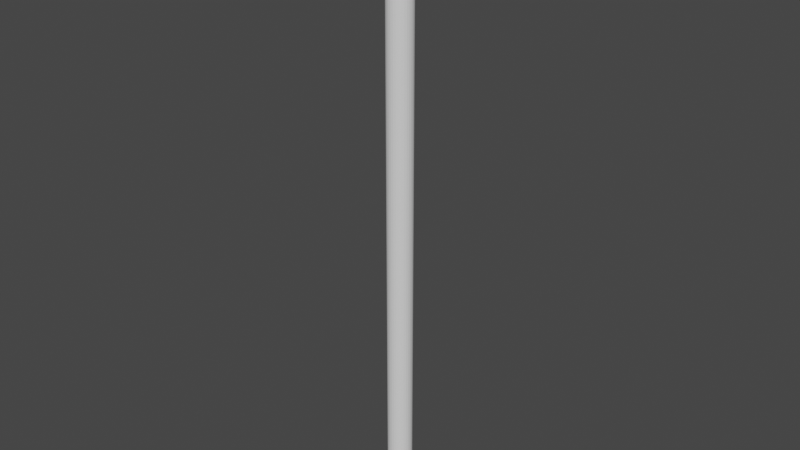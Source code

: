 # Source: rope.blend  (saved by Blender 3.4.6; exported with 4.5.12 LTS)
import bpy
from mathutils import Matrix  # noqa: F401  (used for matrix-valued properties, if any)

bpy.ops.wm.read_factory_settings(use_empty=True)
scene = bpy.context.scene
scene.name = 'Scene'

# ---- collections
col_collection = bpy.data.collections.new('Collection'); scene.collection.children.link(col_collection)

# ---- world
world_world = bpy.data.worlds.new('World'); scene.world = world_world
world_world.use_nodes = True; world_world.node_tree.nodes.clear()
_N = world_world.node_tree.nodes; _L = world_world.node_tree.links
n0 = _N.new('ShaderNodeOutputWorld'); n0.name = 'World Output'; n0.location = (300, 300)
n1 = _N.new('ShaderNodeBackground'); n1.name = 'Background'; n1.location = (10, 300)
n1.inputs[0].default_value = (0.05088, 0.05088, 0.05088, 1.0)
_L.new(n1.outputs[0], n0.inputs[0])
n0.is_active_output = True
world_world.color = (0.05088, 0.05088, 0.05088)
world_world.use_sun_shadow = False
world_world.sun_shadow_jitter_overblur = 0.0

# ---- meshes
me_cylinder = bpy.data.meshes.new('Cylinder')
me_cylinder.from_pydata([(0.0, 1.0, -1.0), (0.0, 1.0, 1.0), (0.1951, 0.9808, -1.0), (0.1951, 0.9808, 1.0), (0.3827, 0.9239, -1.0), (0.3827, 0.9239, 1.0), (0.5556, 0.8315, -1.0), (0.5556, 0.8315, 1.0), (0.7071, 0.7071, -1.0), (0.7071, 0.7071, 1.0), (0.8315, 0.5556, -1.0), (0.8315, 0.5556, 1.0), (0.9239, 0.3827, -1.0), (0.9239, 0.3827, 1.0), (0.9808, 0.1951, -1.0), (0.9808, 0.1951, 1.0), (1.0, 0.0, -1.0), (1.0, 0.0, 1.0), (0.9808, -0.1951, -1.0), (0.9808, -0.1951, 1.0), (0.9239, -0.3827, -1.0), (0.9239, -0.3827, 1.0), (0.8315, -0.5556, -1.0), (0.8315, -0.5556, 1.0), (0.7071, -0.7071, -1.0), (0.7071, -0.7071, 1.0), (0.5556, -0.8315, -1.0), (0.5556, -0.8315, 1.0), (0.3827, -0.9239, -1.0), (0.3827, -0.9239, 1.0), (0.1951, -0.9808, -1.0), (0.1951, -0.9808, 1.0), (0.0, -1.0, -1.0), (0.0, -1.0, 1.0), (-0.1951, -0.9808, -1.0), (-0.1951, -0.9808, 1.0), (-0.3827, -0.9239, -1.0), (-0.3827, -0.9239, 1.0), (-0.5556, -0.8315, -1.0), (-0.5556, -0.8315, 1.0), (-0.7071, -0.7071, -1.0), (-0.7071, -0.7071, 1.0), (-0.8315, -0.5556, -1.0), (-0.8315, -0.5556, 1.0), (-0.9239, -0.3827, -1.0), (-0.9239, -0.3827, 1.0), (-0.9808, -0.1951, -1.0), (-0.9808, -0.1951, 1.0), (-1.0, 0.0, -1.0), (-1.0, 0.0, 1.0), (-0.9808, 0.1951, -1.0), (-0.9808, 0.1951, 1.0), (-0.9239, 0.3827, -1.0), (-0.9239, 0.3827, 1.0), (-0.8315, 0.5556, -1.0), (-0.8315, 0.5556, 1.0), (-0.7071, 0.7071, -1.0), (-0.7071, 0.7071, 1.0), (-0.5556, 0.8315, -1.0), (-0.5556, 0.8315, 1.0), (-0.3827, 0.9239, -1.0), (-0.3827, 0.9239, 1.0), (-0.1951, 0.9808, -1.0), (-0.1951, 0.9808, 1.0)], [], [(0, 1, 3, 2), (2, 3, 5, 4), (4, 5, 7, 6), (6, 7, 9, 8), (8, 9, 11, 10), (10, 11, 13, 12), (12, 13, 15, 14), (14, 15, 17, 16), (16, 17, 19, 18), (18, 19, 21, 20), (20, 21, 23, 22), (22, 23, 25, 24), (24, 25, 27, 26), (26, 27, 29, 28), (28, 29, 31, 30), (30, 31, 33, 32), (32, 33, 35, 34), (34, 35, 37, 36), (36, 37, 39, 38), (38, 39, 41, 40), (40, 41, 43, 42), (42, 43, 45, 44), (44, 45, 47, 46), (46, 47, 49, 48), (48, 49, 51, 50), (50, 51, 53, 52), (52, 53, 55, 54), (54, 55, 57, 56), (56, 57, 59, 58), (58, 59, 61, 60), (3, 1, 63, 61, 59, 57, 55, 53, 51, 49, 47, 45, 43, 41, 39, 37, 35, 33, 31, 29, 27, 25, 23, 21, 19, 17, 15, 13, 11, 9, 7, 5), (60, 61, 63, 62), (62, 63, 1, 0), (0, 2, 4, 6, 8, 10, 12, 14, 16, 18, 20, 22, 24, 26, 28, 30, 32, 34, 36, 38, 40, 42, 44, 46, 48, 50, 52, 54, 56, 58, 60, 62)])
_uv = me_cylinder.uv_layers.new(name='UVMap')
_uv.uv.foreach_set('vector', [1.0, 0.5, 1.0, 1.0, 0.9688, 1.0, 0.9688, 0.5, 0.9688, 0.5, 0.9688, 1.0, 0.9375, 1.0, 0.9375, 0.5, 0.9375, 0.5, 0.9375, 1.0, 0.9062, 1.0, 0.9062, 0.5, 0.9062, 0.5, 0.9062, 1.0, 0.875, 1.0, 0.875, 0.5, 0.875, 0.5, 0.875, 1.0, 0.8438, 1.0, 0.8438, 0.5, 0.8438, 0.5, 0.8438, 1.0, 0.8125, 1.0, 0.8125, 0.5, 0.8125, 0.5, 0.8125, 1.0, 0.7812, 1.0, 0.7812, 0.5, 0.7812, 0.5, 0.7812, 1.0, 0.75, 1.0, 0.75, 0.5, 0.75, 0.5, 0.75, 1.0, 0.7188, 1.0, 0.7188, 0.5, 0.7188, 0.5, 0.7188, 1.0, 0.6875, 1.0, 0.6875, 0.5, 0.6875, 0.5, 0.6875, 1.0, 0.6562, 1.0, 0.6562, 0.5, 0.6562, 0.5, 0.6562, 1.0, 0.625, 1.0, 0.625, 0.5, 0.625, 0.5, 0.625, 1.0, 0.5938, 1.0, 0.5938, 0.5, 0.5938, 0.5, 0.5938, 1.0, 0.5625, 1.0, 0.5625, 0.5, 0.5625, 0.5, 0.5625, 1.0, 0.5312, 1.0, 0.5312, 0.5, 0.5312, 0.5, 0.5312, 1.0, 0.5, 1.0, 0.5, 0.5, 0.5, 0.5, 0.5, 1.0, 0.4688, 1.0, 0.4688, 0.5, 0.4688, 0.5, 0.4688, 1.0, 0.4375, 1.0, 0.4375, 0.5, 0.4375, 0.5, 0.4375, 1.0, 0.4062, 1.0, 0.4062, 0.5, 0.4062, 0.5, 0.4062, 1.0, 0.375, 1.0, 0.375, 0.5, 0.375, 0.5, 0.375, 1.0, 0.3438, 1.0, 0.3438, 0.5, 0.3438, 0.5, 0.3438, 1.0, 0.3125, 1.0, 0.3125, 0.5, 0.3125, 0.5, 0.3125, 1.0, 0.2812, 1.0, 0.2812, 0.5, 0.2812, 0.5, 0.2812, 1.0, 0.25, 1.0, 0.25, 0.5, 0.25, 0.5, 0.25, 1.0, 0.2188, 1.0, 0.2188, 0.5, 0.2188, 0.5, 0.2188, 1.0, 0.1875, 1.0, 0.1875, 0.5, 0.1875, 0.5, 0.1875, 1.0, 0.1562, 1.0, 0.1562, 0.5, 0.1562, 0.5, 0.1562, 1.0, 0.125, 1.0, 0.125, 0.5, 0.125, 0.5, 0.125, 1.0, 0.09375, 1.0, 0.09375, 0.5, 0.09375, 0.5, 0.09375, 1.0, 0.0625, 1.0, 0.0625, 0.5, 0.2968, 0.4854, 0.25, 0.49, 0.2032, 0.4854, 0.1582, 0.4717, 0.1167, 0.4496, 0.08029, 0.4197, 0.05045, 0.3833, 0.02827, 0.3418, 0.01461, 0.2968, 0.01, 0.25, 0.01461, 0.2032, 0.02827, 0.1582, 0.05045, 0.1167, 0.08029, 0.08029, 0.1167, 0.05045, 0.1582, 0.02827, 0.2032, 0.01461, 0.25, 0.01, 0.2968, 0.01461, 0.3418, 0.02827, 0.3833, 0.05045, 0.4197, 0.08029, 0.4496, 0.1167, 0.4717, 0.1582, 0.4854, 0.2032, 0.49, 0.25, 0.4854, 0.2968, 0.4717, 0.3418, 0.4496, 0.3833, 0.4197, 0.4197, 0.3833, 0.4496, 0.3418, 0.4717, 0.0625, 0.5, 0.0625, 1.0, 0.03125, 1.0, 0.03125, 0.5, 0.03125, 0.5, 0.03125, 1.0, 0.0, 1.0, 0.0, 0.5, 0.75, 0.49, 0.7968, 0.4854, 0.8418, 0.4717, 0.8833, 0.4496, 0.9197, 0.4197, 0.9496, 0.3833, 0.9717, 0.3418, 0.9854, 0.2968, 0.99, 0.25, 0.9854, 0.2032, 0.9717, 0.1582, 0.9496, 0.1167, 0.9197, 0.08029, 0.8833, 0.05045, 0.8418, 0.02827, 0.7968, 0.01461, 0.75, 0.01, 0.7032, 0.01461, 0.6582, 0.02827, 0.6167, 0.05045, 0.5803, 0.08029, 0.5504, 0.1167, 0.5283, 0.1582, 0.5146, 0.2032, 0.51, 0.25, 0.5146, 0.2968, 0.5283, 0.3418, 0.5504, 0.3833, 0.5803, 0.4197, 0.6167, 0.4496, 0.6582, 0.4717, 0.7032, 0.4854])
me_cylinder.update()
arm_armature = bpy.data.armatures.new('Armature')  # bones are not reproduced

# ---- objects
ob_cylinder = bpy.data.objects.new('Cylinder', me_cylinder)
ob_armature = bpy.data.objects.new('Armature', arm_armature)

# ---- transforms, parenting, visibility, modifiers, constraints
ob_cylinder.location = (0.0, 0.0, 0.0)
ob_cylinder.scale = (0.1, 0.1, 2.5)
ob_armature.location = (0.002902, -0.02175, 2.453)
ob_armature.rotation_euler = (-0.0, -3.142, -0.0)
ob_armature.scale = (0.5535, 0.9067, 0.4219)
ob_armature.show_in_front = True

# ---- collection membership
col_collection.objects.link(ob_cylinder)
col_collection.objects.link(ob_armature)

# ---- scene / render settings (as saved in the file)
scene.frame_start = 1; scene.frame_end = 250; scene.frame_set(37)
scene.render.engine = 'BLENDER_EEVEE_NEXT'
scene.cycles.sampling_pattern = 'TABULATED_SOBOL'
scene.cycles.use_light_tree = False
scene.view_settings.view_transform = 'Filmic'
bpy.context.view_layer.update()

# ---- added for rendering (the .blend has no active camera and no usable light): camera, sun
cam_auto = bpy.data.cameras.new('AutoCamera')
cam_auto.lens = 50.0
cam_auto.sensor_width = 36.0
cam_auto.clip_end = 1000.0
ob_auto_camera = bpy.data.objects.new('AutoCamera', cam_auto)
scene.collection.objects.link(ob_auto_camera)
ob_auto_camera.location = (4.63352, -5.56022, 3.70682)
ob_auto_camera.rotation_euler = (1.09748, -7.21219e-08, 0.694738)
scene.camera = ob_auto_camera
light_auto_sun = bpy.data.lights.new('AutoSun', 'SUN')
light_auto_sun.energy = 3.0
light_auto_sun.angle = 0.0523599
ob_auto_sun = bpy.data.objects.new('AutoSun', light_auto_sun)
scene.collection.objects.link(ob_auto_sun)
ob_auto_sun.rotation_euler = (0.872665, 0.174533, 0.523599)
bpy.context.view_layer.update()
